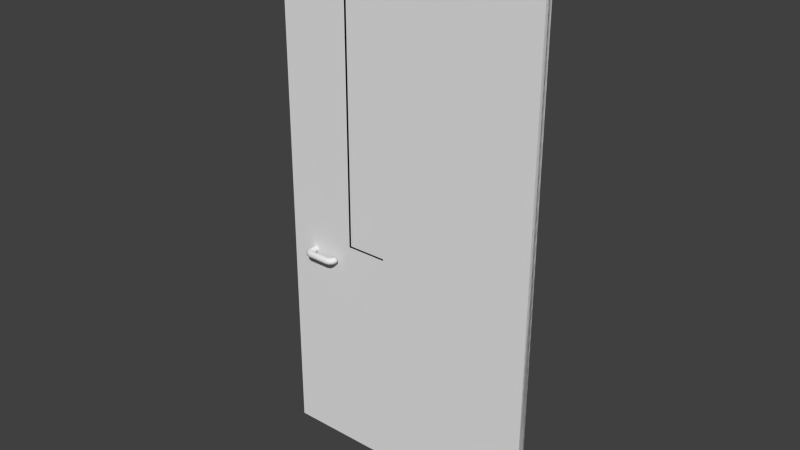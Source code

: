 # Source: Door_Finished.blend  (saved by Blender 2.72.0; exported with 4.5.12 LTS)
import bpy
from mathutils import Matrix  # noqa: F401  (used for matrix-valued properties, if any)

bpy.ops.wm.read_factory_settings(use_empty=True)
scene = bpy.context.scene
scene.name = 'Scene'

# ---- collections
col_collection_1 = bpy.data.collections.new('Collection 1'); scene.collection.children.link(col_collection_1)

# ---- materials (node trees are filled in below, after node groups)
mat_material = bpy.data.materials.new('Material')
mat_material.alpha_threshold = 0.0
mat_material.use_transparent_shadow = False
mat_material.roughness = 0.5
mat_material.specular_intensity = 0.0
mat_material.line_color = (0.0, 0.0, 0.0, 1.0)
mat_glass = bpy.data.materials.new('glass')
mat_glass.alpha_threshold = 0.0
mat_glass.use_transparent_shadow = False
mat_glass.preview_render_type = 'FLAT'
mat_glass.roughness = 0.5
mat_glass.specular_intensity = 0.796

# ---- material node trees

# ---- world
world_world = bpy.data.worlds.new('World'); scene.world = world_world
world_world.color = (0.05088, 0.05088, 0.05088)
world_world.use_sun_shadow = False
world_world.sun_shadow_jitter_overblur = 0.0
world_world.cycles.sampling_method = 'MANUAL'
world_world.cycles.sample_map_resolution = 256

# ---- meshes
me_cube = bpy.data.meshes.new('Cube')
me_cube.from_pydata([(3.576e-07, 3.725e-08, -4.0), (-4.0, 9.686e-08, -4.0), (-8.345e-07, -2.235e-08, 4.0), (-4.0, 9.686e-08, 4.0), (-2.336, 7.451e-08, -0.6763), (-2.949, 1.341e-07, -0.6763), (-2.336, 1.49e-08, 3.173), (-2.949, 1.341e-07, 3.173), (3.576e-07, 0.1186, -4.0), (-4.0, 0.1186, -4.0), (1.192e-07, 0.1186, 4.0), (-4.0, 0.1186, 4.0), (-2.336, 0.1186, 3.173), (-2.949, 0.1186, 3.173), (-2.949, 0.1186, -0.6763), (-2.336, 0.1186, -0.6763), (-2.986, 0.08574, -0.7036), (-2.299, 0.08574, -0.7036), (-2.986, 0.08573, 3.2), (-2.299, 0.08573, 3.2), (3.576e-07, 0.1186, -4.0), (-4.0, 0.1186, -4.0), (-8.345e-07, 0.1186, 4.0), (-4.0, 0.1186, 4.0), (-2.336, 0.1186, -0.6763), (-2.949, 0.1186, -0.6763), (-2.336, 0.1186, 3.173), (-2.949, 0.1186, 3.173), (3.576e-07, -2.235e-08, -4.0), (-4.0, -8.196e-08, -4.0), (1.192e-07, 7.451e-09, 4.0), (-4.0, -5.215e-08, 4.0), (-2.336, 7.451e-09, 3.173), (-2.949, -5.215e-08, 3.173), (-2.949, -8.196e-08, -0.6763), (-2.336, -2.235e-08, -0.6763), (-2.986, 0.03283, -0.7036), (-2.299, 0.03283, -0.7036), (-2.986, 0.03283, 3.2), (-2.299, 0.03283, 3.2), (-3.172, -0.06699, -0.9256), (-3.605, 0.0002528, -0.8764), (-3.605, -0.09852, -0.8764), (-3.58, 0.0002528, -0.883), (-3.58, -0.09852, -0.883), (-3.562, 0.0002528, -0.901), (-3.562, -0.09852, -0.901), (-3.555, 0.0002528, -0.9256), (-3.555, -0.09852, -0.9256), (-3.562, 0.0002528, -0.9503), (-3.562, -0.09852, -0.9503), (-3.58, 0.0002528, -0.9683), (-3.58, -0.09852, -0.9683), (-3.605, 0.0002528, -0.9749), (-3.605, -0.09852, -0.9749), (-3.629, 0.0002528, -0.9683), (-3.629, -0.09852, -0.9683), (-3.647, 0.0002528, -0.9503), (-3.647, -0.09852, -0.9503), (-3.654, 0.0002528, -0.9256), (-3.654, -0.09852, -0.9256), (-3.647, 0.0002528, -0.901), (-3.647, -0.09852, -0.901), (-3.629, 0.0002528, -0.883), (-3.629, -0.09852, -0.883), (-3.596, -0.1301, -0.8764), (-3.575, -0.1178, -0.883), (-3.559, -0.1088, -0.901), (-3.553, -0.1055, -0.9256), (-3.559, -0.1088, -0.9503), (-3.575, -0.1178, -0.9683), (-3.596, -0.1301, -0.9749), (-3.617, -0.1424, -0.9683), (-3.633, -0.1514, -0.9503), (-3.639, -0.1547, -0.9256), (-3.633, -0.1514, -0.901), (-3.617, -0.1424, -0.883), (-3.573, -0.1532, -0.8764), (-3.561, -0.1319, -0.883), (-3.552, -0.1162, -0.901), (-3.548, -0.1105, -0.9256), (-3.552, -0.1162, -0.9503), (-3.561, -0.1319, -0.9683), (-3.573, -0.1532, -0.9749), (-3.585, -0.1745, -0.9683), (-3.594, -0.1901, -0.9503), (-3.598, -0.1959, -0.9256), (-3.594, -0.1901, -0.901), (-3.585, -0.1745, -0.883), (-3.541, -0.1617, -0.8764), (-3.541, -0.137, -0.883), (-3.541, -0.119, -0.901), (-3.541, -0.1124, -0.9256), (-3.541, -0.119, -0.9503), (-3.541, -0.137, -0.9683), (-3.541, -0.1617, -0.9749), (-3.541, -0.1863, -0.9683), (-3.541, -0.2043, -0.9503), (-3.541, -0.2109, -0.9256), (-3.541, -0.2043, -0.901), (-3.541, -0.1863, -0.883), (-3.237, -0.1617, -0.8764), (-3.237, -0.137, -0.883), (-3.237, -0.119, -0.901), (-3.237, -0.1124, -0.9256), (-3.237, -0.119, -0.9503), (-3.237, -0.137, -0.9683), (-3.237, -0.1617, -0.9749), (-3.237, -0.1863, -0.9683), (-3.237, -0.2043, -0.9503), (-3.237, -0.2109, -0.9256), (-3.237, -0.2043, -0.901), (-3.237, -0.1863, -0.883), (-3.205, -0.1529, -0.8764), (-3.217, -0.1316, -0.883), (-3.226, -0.1159, -0.901), (-3.229, -0.1102, -0.9256), (-3.226, -0.1159, -0.9503), (-3.217, -0.1316, -0.9683), (-3.205, -0.1529, -0.9749), (-3.192, -0.1742, -0.9683), (-3.183, -0.1898, -0.9503), (-3.18, -0.1956, -0.9256), (-3.183, -0.1898, -0.901), (-3.192, -0.1742, -0.883), (-3.181, -0.129, -0.8764), (-3.202, -0.1167, -0.883), (-3.218, -0.1076, -0.901), (-3.223, -0.1043, -0.9256), (-3.218, -0.1076, -0.9503), (-3.202, -0.1167, -0.9683), (-3.181, -0.129, -0.9749), (-3.159, -0.1413, -0.9683), (-3.144, -0.1503, -0.9503), (-3.138, -0.1536, -0.9256), (-3.144, -0.1503, -0.901), (-3.159, -0.1413, -0.883), (-3.172, -0.09628, -0.8764), (-3.197, -0.09628, -0.883), (-3.215, -0.09628, -0.901), (-3.221, -0.09628, -0.9256), (-3.215, -0.09628, -0.9503), (-3.197, -0.09628, -0.9683), (-3.172, -0.09628, -0.9749), (-3.147, -0.09628, -0.9683), (-3.129, -0.09628, -0.9503), (-3.123, -0.09628, -0.9256), (-3.129, -0.09628, -0.901), (-3.147, -0.09628, -0.883), (-3.172, -0.06699, -0.8764), (-3.197, -0.06699, -0.883), (-3.215, -0.06699, -0.901), (-3.221, -0.06699, -0.9256), (-3.215, -0.06699, -0.9503), (-3.197, -0.06699, -0.9683), (-3.172, -0.06699, -0.9749), (-3.147, -0.06699, -0.9683), (-3.129, -0.06699, -0.9503), (-3.123, -0.06699, -0.9256), (-3.129, -0.06699, -0.901), (-3.147, -0.06699, -0.883)], [], [(8, 0, 1, 9), (10, 11, 3, 2), (8, 10, 2, 0), (12, 6, 7, 13), (13, 7, 5, 14), (14, 5, 4, 15), (15, 4, 6, 12), (1, 3, 11, 9), (3, 7, 6, 2), (1, 0, 4, 5), (2, 6, 4, 0), (3, 1, 5, 7), (16, 17, 19, 18), (28, 29, 21, 20), (30, 22, 23, 31), (28, 20, 22, 30), (32, 33, 27, 26), (33, 34, 25, 27), (34, 35, 24, 25), (35, 32, 26, 24), (21, 29, 31, 23), (23, 22, 26, 27), (21, 25, 24, 20), (22, 20, 24, 26), (23, 27, 25, 21), (36, 38, 39, 37), (44, 42, 65, 66), (41, 42, 44, 43), (46, 44, 66, 67), (43, 44, 46, 45), (48, 46, 67, 68), (45, 46, 48, 47), (50, 48, 68, 69), (47, 48, 50, 49), (52, 50, 69, 70), (49, 50, 52, 51), (54, 52, 70, 71), (51, 52, 54, 53), (56, 54, 71, 72), (53, 54, 56, 55), (58, 56, 72, 73), (55, 56, 58, 57), (60, 58, 73, 74), (57, 58, 60, 59), (62, 60, 74, 75), (59, 60, 62, 61), (64, 62, 75, 76), (61, 62, 64, 63), (42, 64, 76, 65), (63, 64, 42, 41), (66, 65, 77, 78), (67, 66, 78, 79), (68, 67, 79, 80), (69, 68, 80, 81), (70, 69, 81, 82), (71, 70, 82, 83), (72, 71, 83, 84), (73, 72, 84, 85), (74, 73, 85, 86), (75, 74, 86, 87), (76, 75, 87, 88), (65, 76, 88, 77), (78, 77, 89, 90), (79, 78, 90, 91), (80, 79, 91, 92), (81, 80, 92, 93), (82, 81, 93, 94), (83, 82, 94, 95), (84, 83, 95, 96), (85, 84, 96, 97), (86, 85, 97, 98), (87, 86, 98, 99), (88, 87, 99, 100), (77, 88, 100, 89), (90, 89, 101, 102), (91, 90, 102, 103), (92, 91, 103, 104), (93, 92, 104, 105), (94, 93, 105, 106), (95, 94, 106, 107), (96, 95, 107, 108), (97, 96, 108, 109), (98, 97, 109, 110), (99, 98, 110, 111), (100, 99, 111, 112), (89, 100, 112, 101), (102, 101, 113, 114), (103, 102, 114, 115), (104, 103, 115, 116), (105, 104, 116, 117), (106, 105, 117, 118), (107, 106, 118, 119), (108, 107, 119, 120), (109, 108, 120, 121), (110, 109, 121, 122), (111, 110, 122, 123), (112, 111, 123, 124), (101, 112, 124, 113), (114, 113, 125, 126), (115, 114, 126, 127), (116, 115, 127, 128), (117, 116, 128, 129), (118, 117, 129, 130), (119, 118, 130, 131), (120, 119, 131, 132), (121, 120, 132, 133), (122, 121, 133, 134), (123, 122, 134, 135), (124, 123, 135, 136), (113, 124, 136, 125), (126, 125, 137, 138), (127, 126, 138, 139), (128, 127, 139, 140), (129, 128, 140, 141), (130, 129, 141, 142), (131, 130, 142, 143), (132, 131, 143, 144), (133, 132, 144, 145), (134, 133, 145, 146), (135, 134, 146, 147), (136, 135, 147, 148), (125, 136, 148, 137), (138, 137, 149, 150), (139, 138, 150, 151), (140, 139, 151, 152), (141, 140, 152, 153), (142, 141, 153, 154), (143, 142, 154, 155), (144, 143, 155, 156), (145, 144, 156, 157), (146, 145, 157, 158), (147, 146, 158, 159), (148, 147, 159, 160), (137, 148, 160, 149), (40, 150, 149), (40, 151, 150), (40, 152, 151), (40, 153, 152), (40, 154, 153), (40, 155, 154), (40, 156, 155), (40, 157, 156), (40, 158, 157), (40, 159, 158), (40, 160, 159), (40, 149, 160)])
me_cube.polygons.foreach_set('use_smooth', [0, 0, 0, 0, 0, 0, 0, 0, 0, 0, 0, 0, 0, 0, 0, 0, 0, 0, 0, 0, 0, 0, 0, 0, 0, 0, 1, 1, 1, 1, 1, 1, 1, 1, 1, 1, 1, 1, 1, 1, 1, 1, 1, 1, 1, 1, 1, 1, 1, 1, 1, 1, 1, 1, 1, 1, 1, 1, 1, 1, 1, 1, 1, 1, 1, 1, 1, 1, 1, 1, 1, 1, 1, 1, 1, 1, 1, 1, 1, 1, 1, 1, 1, 1, 1, 1, 1, 1, 1, 1, 1, 1, 1, 1, 1, 1, 1, 1, 1, 1, 1, 1, 1, 1, 1, 1, 1, 1, 1, 1, 1, 1, 1, 1, 1, 1, 1, 1, 1, 1, 1, 1, 1, 1, 1, 1, 1, 1, 1, 1, 1, 1, 1, 1, 1, 1, 1, 1, 1, 1, 1, 1, 1, 1, 1, 1])
me_cube.polygons.foreach_set('material_index', [0, 0, 0, 0, 0, 0, 0, 0, 0, 0, 0, 0, 1, 0, 0, 0, 0, 0, 0, 0, 0, 0, 0, 0, 0, 1, 0, 0, 0, 0, 0, 0, 0, 0, 0, 0, 0, 0, 0, 0, 0, 0, 0, 0, 0, 0, 0, 0, 0, 0, 0, 0, 0, 0, 0, 0, 0, 0, 0, 0, 0, 0, 0, 0, 0, 0, 0, 0, 0, 0, 0, 0, 0, 0, 0, 0, 0, 0, 0, 0, 0, 0, 0, 0, 0, 0, 0, 0, 0, 0, 0, 0, 0, 0, 0, 0, 0, 0, 0, 0, 0, 0, 0, 0, 0, 0, 0, 0, 0, 0, 0, 0, 0, 0, 0, 0, 0, 0, 0, 0, 0, 0, 0, 0, 0, 0, 0, 0, 0, 0, 0, 0, 0, 0, 0, 0, 0, 0, 0, 0, 0, 0, 0, 0, 0, 0])
_uv = me_cube.uv_layers.new(name='UVMap')
_uv.uv.foreach_set('vector', [0.2163, 0.3147, 0.2218, 0.3147, 0.2221, 0.5, 0.2166, 0.5, 0.2166, 1.0, 0.2163, 0.8147, 0.2218, 0.8147, 0.2221, 1.0, 0.2163, 0.3147, 0.2166, 4.916e-05, 0.2221, 4.065e-05, 0.2218, 0.3147, 0.1758, 0.1634, 0.1821, 0.1574, 0.211, 0.1581, 0.2162, 0.1665, 0.2162, 0.1665, 0.211, 0.1581, 0.21, 0.009219, 0.2162, 0.003222, 0.2162, 0.003222, 0.21, 0.009219, 0.181, 0.008524, 0.1758, 4.065e-05, 0.1758, 4.065e-05, 0.181, 0.008524, 0.1821, 0.1574, 0.1758, 0.1634, 0.2221, 0.5, 0.2218, 0.8147, 0.2163, 0.8147, 0.2166, 0.5, 0.3444, 0.987, 0.4723, 0.8863, 0.547, 0.8863, 0.8314, 0.987, 0.3444, 0.01294, 0.8314, 0.01294, 0.547, 0.4176, 0.4723, 0.4176, 0.8314, 0.987, 0.547, 0.8863, 0.547, 0.4176, 0.8314, 0.01294, 0.3444, 0.987, 0.3444, 0.01294, 0.4723, 0.4176, 0.4723, 0.8863, -2.364, -15.62, 3.309, -15.62, 3.309, 16.64, -2.364, 16.64, 0.2163, 0.3147, 0.2166, 0.5, 0.2221, 0.5, 0.2218, 0.3147, 0.2166, 1.0, 0.2221, 1.0, 0.2218, 0.8147, 0.2163, 0.8147, 0.2163, 0.3147, 0.2218, 0.3147, 0.2221, 4.065e-05, 0.2166, 4.916e-05, 0.1758, 0.1634, 0.2162, 0.1665, 0.211, 0.1581, 0.1821, 0.1574, 0.2162, 0.1665, 0.2162, 0.003222, 0.21, 0.009219, 0.211, 0.1581, 0.2162, 0.003222, 0.1758, 4.065e-05, 0.181, 0.008524, 0.21, 0.009219, 0.1758, 4.065e-05, 0.1758, 0.1634, 0.1821, 0.1574, 0.181, 0.008524, 0.2221, 0.5, 0.2166, 0.5, 0.2163, 0.8147, 0.2218, 0.8147, 0.3444, 0.987, 0.8314, 0.987, 0.547, 0.8863, 0.4723, 0.8863, 0.3444, 0.01294, 0.4723, 0.4176, 0.547, 0.4176, 0.8314, 0.01294, 0.8314, 0.987, 0.8314, 0.01294, 0.547, 0.4176, 0.547, 0.8863, 0.3444, 0.987, 0.4723, 0.8863, 0.4723, 0.4176, 0.3444, 0.01294, -2.364, -15.62, -2.364, 16.64, 3.309, 16.64, 3.309, -15.62, 0.09394, 0.3336, 0.09301, 0.3289, 0.09826, 0.3291, 0.09778, 0.3336, 0.07373, 0.3279, 0.09301, 0.3289, 0.09394, 0.3336, 0.07348, 0.3334, 0.09489, 0.3389, 0.09394, 0.3336, 0.09778, 0.3336, 0.09725, 0.339, 0.07348, 0.3334, 0.09394, 0.3336, 0.09489, 0.3389, 0.07343, 0.3389, 0.09501, 0.3444, 0.09489, 0.3389, 0.09725, 0.339, 0.09655, 0.3445, 0.07343, 0.3389, 0.09489, 0.3389, 0.09501, 0.3444, 0.07343, 0.3444, 0.1071, 0.3003, 0.1104, 0.2961, 0.1117, 0.297, 0.1089, 0.3017, 0.09307, 0.2841, 0.1104, 0.2961, 0.1071, 0.3003, 0.08995, 0.2885, 0.1032, 0.304, 0.1071, 0.3003, 0.1089, 0.3017, 0.1062, 0.3064, 0.08995, 0.2885, 0.1071, 0.3003, 0.1032, 0.304, 0.08689, 0.293, 0.09966, 0.3074, 0.1032, 0.304, 0.1062, 0.3064, 0.1041, 0.3105, 0.08689, 0.293, 0.1032, 0.304, 0.09966, 0.3074, 0.08394, 0.2975, 0.0969, 0.3107, 0.09966, 0.3074, 0.1041, 0.3105, 0.1026, 0.3139, 0.08394, 0.2975, 0.09966, 0.3074, 0.0969, 0.3107, 0.0812, 0.3021, 0.09485, 0.3141, 0.0969, 0.3107, 0.1026, 0.3139, 0.1014, 0.3168, 0.0812, 0.3021, 0.0969, 0.3107, 0.09485, 0.3141, 0.0788, 0.3069, 0.09345, 0.3175, 0.09485, 0.3141, 0.1014, 0.3168, 0.1004, 0.3196, 0.0788, 0.3069, 0.09485, 0.3141, 0.09345, 0.3175, 0.07682, 0.3119, 0.09269, 0.321, 0.09345, 0.3175, 0.1004, 0.3196, 0.09951, 0.3224, 0.07682, 0.3119, 0.09345, 0.3175, 0.09269, 0.321, 0.07532, 0.3171, 0.09255, 0.3248, 0.09269, 0.321, 0.09951, 0.3224, 0.09882, 0.3255, 0.07532, 0.3171, 0.09269, 0.321, 0.09255, 0.3248, 0.0743, 0.3225, 0.09301, 0.3289, 0.09255, 0.3248, 0.09882, 0.3255, 0.09826, 0.3291, 0.0743, 0.3225, 0.09255, 0.3248, 0.09301, 0.3289, 0.07373, 0.3279, 0.09778, 0.3336, 0.09826, 0.3291, 0.103, 0.3305, 0.1014, 0.3346, 0.09725, 0.339, 0.09778, 0.3336, 0.1014, 0.3346, 0.09953, 0.3396, 0.09655, 0.3445, 0.09725, 0.339, 0.09953, 0.3396, 0.09802, 0.3448, 0.1089, 0.3017, 0.1117, 0.297, 0.113, 0.2976, 0.1111, 0.3027, 0.1062, 0.3064, 0.1089, 0.3017, 0.1111, 0.3027, 0.1097, 0.3079, 0.1041, 0.3105, 0.1062, 0.3064, 0.1097, 0.3079, 0.1088, 0.3122, 0.1026, 0.3139, 0.1041, 0.3105, 0.1088, 0.3122, 0.108, 0.3158, 0.1014, 0.3168, 0.1026, 0.3139, 0.108, 0.3158, 0.1072, 0.3187, 0.1004, 0.3196, 0.1014, 0.3168, 0.1072, 0.3187, 0.1064, 0.3215, 0.09951, 0.3224, 0.1004, 0.3196, 0.1064, 0.3215, 0.1054, 0.3242, 0.09882, 0.3255, 0.09951, 0.3224, 0.1054, 0.3242, 0.1043, 0.3271, 0.09826, 0.3291, 0.09882, 0.3255, 0.1043, 0.3271, 0.103, 0.3305, 0.1014, 0.3346, 0.103, 0.3305, 0.1075, 0.3332, 0.1046, 0.3367, 0.09953, 0.3396, 0.1014, 0.3346, 0.1046, 0.3367, 0.1015, 0.3406, 0.09802, 0.3448, 0.09953, 0.3396, 0.1015, 0.3406, 0.0994, 0.3452, 0.1111, 0.3027, 0.113, 0.2976, 0.1144, 0.2981, 0.1133, 0.3032, 0.1097, 0.3079, 0.1111, 0.3027, 0.1133, 0.3032, 0.1135, 0.3083, 0.1088, 0.3122, 0.1097, 0.3079, 0.1135, 0.3083, 0.1139, 0.3128, 0.108, 0.3158, 0.1088, 0.3122, 0.1139, 0.3128, 0.114, 0.3167, 0.1072, 0.3187, 0.108, 0.3158, 0.114, 0.3167, 0.1136, 0.3202, 0.1064, 0.3215, 0.1072, 0.3187, 0.1136, 0.3202, 0.1128, 0.3235, 0.1054, 0.3242, 0.1064, 0.3215, 0.1128, 0.3235, 0.1116, 0.3267, 0.1043, 0.3271, 0.1054, 0.3242, 0.1116, 0.3267, 0.1098, 0.3299, 0.103, 0.3305, 0.1043, 0.3271, 0.1098, 0.3299, 0.1075, 0.3332, 0.1046, 0.3367, 0.1075, 0.3332, 0.154, 0.3481, 0.1541, 0.3527, 0.1015, 0.3406, 0.1046, 0.3367, 0.1541, 0.3527, 0.1538, 0.3579, 0.0994, 0.3452, 0.1015, 0.3406, 0.1538, 0.3579, 0.1523, 0.3626, 0.1133, 0.3032, 0.1144, 0.2981, 0.1673, 0.3141, 0.1658, 0.3189, 0.1135, 0.3083, 0.1133, 0.3032, 0.1658, 0.3189, 0.1632, 0.323, 0.1139, 0.3128, 0.1135, 0.3083, 0.1632, 0.323, 0.1606, 0.3267, 0.114, 0.3167, 0.1139, 0.3128, 0.1606, 0.3267, 0.1583, 0.3301, 0.1136, 0.3202, 0.114, 0.3167, 0.1583, 0.3301, 0.1566, 0.3335, 0.1128, 0.3235, 0.1136, 0.3202, 0.1566, 0.3335, 0.1554, 0.3368, 0.1116, 0.3267, 0.1128, 0.3235, 0.1554, 0.3368, 0.1545, 0.3402, 0.1098, 0.3299, 0.1116, 0.3267, 0.1545, 0.3402, 0.154, 0.3439, 0.1075, 0.3332, 0.1098, 0.3299, 0.154, 0.3439, 0.154, 0.3481, 0.1541, 0.3527, 0.154, 0.3481, 0.1595, 0.349, 0.1582, 0.3535, 0.1538, 0.3579, 0.1541, 0.3527, 0.1582, 0.3535, 0.1562, 0.3585, 0.1523, 0.3626, 0.1538, 0.3579, 0.1562, 0.3585, 0.1538, 0.3633, 0.1658, 0.3189, 0.1673, 0.3141, 0.1689, 0.3144, 0.1681, 0.3197, 0.1632, 0.323, 0.1658, 0.3189, 0.1681, 0.3197, 0.1667, 0.3248, 0.1606, 0.3267, 0.1632, 0.323, 0.1667, 0.3248, 0.1655, 0.3291, 0.1583, 0.3301, 0.1606, 0.3267, 0.1655, 0.3291, 0.1644, 0.3328, 0.1566, 0.3335, 0.1583, 0.3301, 0.1644, 0.3328, 0.1634, 0.336, 0.1554, 0.3368, 0.1566, 0.3335, 0.1634, 0.336, 0.1624, 0.3389, 0.1545, 0.3402, 0.1554, 0.3368, 0.1624, 0.3389, 0.1615, 0.3419, 0.154, 0.3439, 0.1545, 0.3402, 0.1615, 0.3419, 0.1606, 0.3452, 0.154, 0.3481, 0.154, 0.3439, 0.1606, 0.3452, 0.1595, 0.349, 0.1582, 0.3535, 0.1595, 0.349, 0.1648, 0.351, 0.162, 0.3552, 0.1562, 0.3585, 0.1582, 0.3535, 0.162, 0.3552, 0.1586, 0.3598, 0.1538, 0.3633, 0.1562, 0.3585, 0.1586, 0.3598, 0.1552, 0.3643, 0.1681, 0.3197, 0.1689, 0.3144, 0.1706, 0.3145, 0.1707, 0.3199, 0.1667, 0.3248, 0.1681, 0.3197, 0.1707, 0.3199, 0.1708, 0.3254, 0.1655, 0.3291, 0.1667, 0.3248, 0.1708, 0.3254, 0.1709, 0.3302, 0.1644, 0.3328, 0.1655, 0.3291, 0.1709, 0.3302, 0.1707, 0.3342, 0.1634, 0.336, 0.1644, 0.3328, 0.1707, 0.3342, 0.1701, 0.3377, 0.1624, 0.3389, 0.1634, 0.336, 0.1701, 0.3377, 0.1693, 0.3409, 0.1615, 0.3419, 0.1624, 0.3389, 0.1693, 0.3409, 0.1682, 0.3441, 0.1606, 0.3452, 0.1615, 0.3419, 0.1682, 0.3441, 0.1667, 0.3475, 0.1595, 0.349, 0.1606, 0.3452, 0.1667, 0.3475, 0.1648, 0.351, 0.162, 0.3552, 0.1648, 0.351, 0.1698, 0.3551, 0.1654, 0.3582, 0.1586, 0.3598, 0.162, 0.3552, 0.1654, 0.3582, 0.1606, 0.3617, 0.1552, 0.3643, 0.1586, 0.3598, 0.1606, 0.3617, 0.1564, 0.3655, 0.1707, 0.3199, 0.1706, 0.3145, 0.1722, 0.3143, 0.1733, 0.3195, 0.1708, 0.3254, 0.1707, 0.3199, 0.1733, 0.3195, 0.1751, 0.3248, 0.1709, 0.3302, 0.1708, 0.3254, 0.1751, 0.3248, 0.1769, 0.3297, 0.1707, 0.3342, 0.1709, 0.3302, 0.1769, 0.3297, 0.1782, 0.3343, 0.1701, 0.3377, 0.1707, 0.3342, 0.1782, 0.3343, 0.1785, 0.3388, 0.1693, 0.3409, 0.1701, 0.3377, 0.1785, 0.3388, 0.1779, 0.3433, 0.1682, 0.3441, 0.1693, 0.3409, 0.1779, 0.3433, 0.1762, 0.3476, 0.1667, 0.3475, 0.1682, 0.3441, 0.1762, 0.3476, 0.1735, 0.3515, 0.1648, 0.351, 0.1667, 0.3475, 0.1735, 0.3515, 0.1698, 0.3551, 0.1654, 0.3582, 0.1698, 0.3551, 0.1742, 0.3599, 0.1695, 0.3636, 0.1606, 0.3617, 0.1654, 0.3582, 0.1695, 0.3636, 0.1648, 0.367, 0.1564, 0.3655, 0.1606, 0.3617, 0.1648, 0.367, 0.1605, 0.3704, 0.1733, 0.3195, 0.1722, 0.3143, 0.1781, 0.3128, 0.1794, 0.3179, 0.1751, 0.3248, 0.1733, 0.3195, 0.1794, 0.3179, 0.181, 0.323, 0.1769, 0.3297, 0.1751, 0.3248, 0.181, 0.323, 0.1826, 0.3281, 0.1782, 0.3343, 0.1769, 0.3297, 0.1826, 0.3281, 0.1839, 0.3333, 0.1785, 0.3388, 0.1782, 0.3343, 0.1839, 0.3333, 0.1844, 0.3389, 0.1779, 0.3433, 0.1785, 0.3388, 0.1844, 0.3389, 0.1837, 0.3447, 0.1762, 0.3476, 0.1779, 0.3433, 0.1837, 0.3447, 0.1818, 0.3503, 0.1735, 0.3515, 0.1762, 0.3476, 0.1818, 0.3503, 0.1785, 0.3555, 0.1698, 0.3551, 0.1735, 0.3515, 0.1785, 0.3555, 0.1742, 0.3599, 0.08179, 0.3788, 0.07761, 0.3715, 0.08179, 0.3704, 0.08179, 0.3788, 0.07455, 0.3746, 0.07761, 0.3715, 0.08179, 0.3788, 0.07343, 0.3788, 0.07455, 0.3746, 0.08179, 0.3788, 0.07455, 0.383, 0.07343, 0.3788, 0.08179, 0.3788, 0.07761, 0.386, 0.07455, 0.383, 0.08179, 0.3788, 0.08179, 0.3871, 0.07761, 0.386, 0.08179, 0.3788, 0.08596, 0.386, 0.08179, 0.3871, 0.08179, 0.3788, 0.08902, 0.383, 0.08596, 0.386, 0.08179, 0.3788, 0.09014, 0.3788, 0.08902, 0.383, 0.08179, 0.3788, 0.08902, 0.3746, 0.09014, 0.3788, 0.08179, 0.3788, 0.08596, 0.3715, 0.08902, 0.3746, 0.08179, 0.3788, 0.08179, 0.3704, 0.08596, 0.3715])
me_cube.materials.append(mat_material)
me_cube.materials.append(mat_glass)
me_cube.use_remesh_preserve_volume = False
me_cube.use_remesh_preserve_attributes = False
me_cube.use_mirror_vertex_groups = False
me_cube.update()

# ---- objects
ob_door = bpy.data.objects.new('Door', me_cube)

# ---- transforms, parenting, visibility, modifiers, constraints
ob_door.location = (0.0, 0.0, 0.0)
ob_door.lock_rotations_4d = False
ob_door.empty_display_type = 'ARROWS'
ob_door.lineart.crease_threshold = 0.0

# ---- collection membership
col_collection_1.objects.link(ob_door)

# ---- scene / render settings (as saved in the file)
scene.frame_start = 1; scene.frame_end = 250; scene.frame_set(1)
scene.render.engine = 'BLENDER_EEVEE_NEXT'
scene.render.resolution_percentage = 50
scene.render.dither_intensity = 0.0
scene.render.use_bake_selected_to_active = True
scene.render.bake_bias = 0.801
scene.cycles.use_denoising = False
scene.cycles.samples = 10
scene.cycles.sampling_pattern = 'TABULATED_SOBOL'
scene.cycles.light_sampling_threshold = 0.0
scene.cycles.use_adaptive_sampling = False
scene.cycles.use_light_tree = False
scene.cycles.blur_glossy = 0.0
scene.cycles.pixel_filter_type = 'GAUSSIAN'
scene.cycles.sample_clamp_indirect = 0.0
scene.view_settings.view_transform = 'Standard'
bpy.context.view_layer.update()

# ---- added for rendering (the .blend has no active camera and no usable light): camera, sun
cam_auto = bpy.data.cameras.new('AutoCamera')
cam_auto.lens = 50.0
cam_auto.sensor_width = 36.0
cam_auto.clip_end = 1000.0
ob_auto_camera = bpy.data.objects.new('AutoCamera', cam_auto)
scene.collection.objects.link(ob_auto_camera)
ob_auto_camera.location = (6.28107, -9.98346, 6.62486)
ob_auto_camera.rotation_euler = (1.09748, -7.21219e-08, 0.694738)
scene.camera = ob_auto_camera
light_auto_sun = bpy.data.lights.new('AutoSun', 'SUN')
light_auto_sun.energy = 3.0
light_auto_sun.angle = 0.0523599
ob_auto_sun = bpy.data.objects.new('AutoSun', light_auto_sun)
scene.collection.objects.link(ob_auto_sun)
ob_auto_sun.rotation_euler = (0.872665, 0.174533, 0.523599)
bpy.context.view_layer.update()
